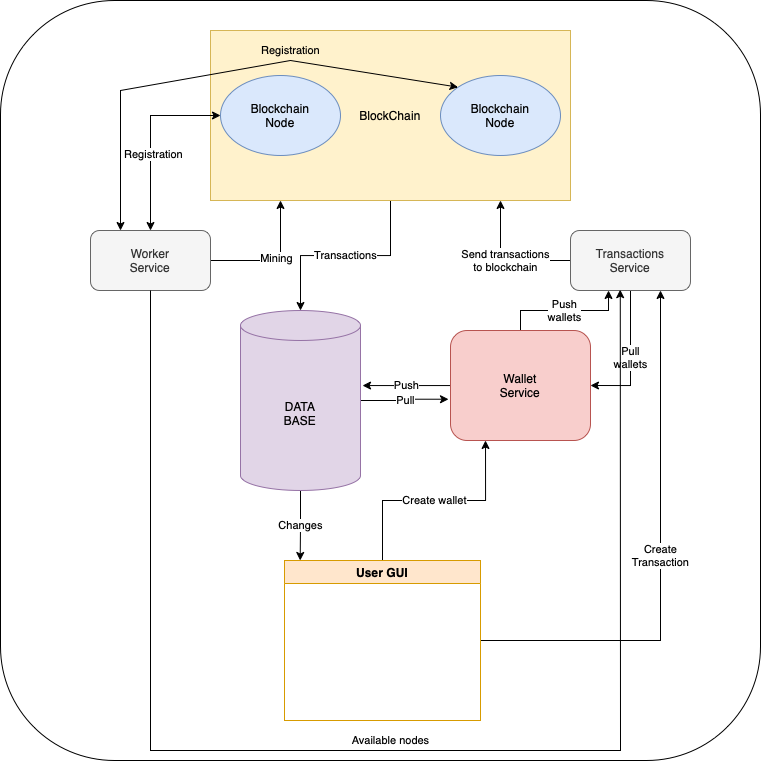

The diagram above was exported from draw.io. Its source (the exported page's mxGraphModel, read from the mxfile embedded in the PNG):
<mxGraphModel dx="1148" dy="782" grid="1" gridSize="10" guides="1" tooltips="1" connect="1" arrows="1" fold="1" page="1" pageScale="1" pageWidth="827" pageHeight="1169" math="0" shadow="0">
  <root>
    <mxCell id="0" />
    <mxCell id="1" parent="0" />
    <mxCell id="NR9u5ILIimB03pqNvdod-55" value="" style="rounded=1;whiteSpace=wrap;html=1;labelBackgroundColor=none;" vertex="1" parent="1">
      <mxGeometry x="30" y="50" width="760" height="760" as="geometry" />
    </mxCell>
    <mxCell id="NR9u5ILIimB03pqNvdod-25" value="Transactions" style="edgeStyle=orthogonalEdgeStyle;rounded=0;orthogonalLoop=1;jettySize=auto;html=1;" edge="1" parent="1" source="NR9u5ILIimB03pqNvdod-3" target="NR9u5ILIimB03pqNvdod-7">
      <mxGeometry relative="1" as="geometry" />
    </mxCell>
    <mxCell id="NR9u5ILIimB03pqNvdod-3" value="BlockChain" style="rounded=0;whiteSpace=wrap;html=1;fillColor=#fff2cc;strokeColor=#d6b656;" vertex="1" parent="1">
      <mxGeometry x="240" y="80" width="360" height="170" as="geometry" />
    </mxCell>
    <mxCell id="NR9u5ILIimB03pqNvdod-5" value="Blockchain&lt;br&gt;Node" style="ellipse;whiteSpace=wrap;html=1;fillColor=#dae8fc;strokeColor=#6c8ebf;" vertex="1" parent="1">
      <mxGeometry x="250" y="125" width="120" height="80" as="geometry" />
    </mxCell>
    <mxCell id="NR9u5ILIimB03pqNvdod-6" value="Blockchain&lt;br&gt;Node" style="ellipse;whiteSpace=wrap;html=1;fillColor=#dae8fc;strokeColor=#6c8ebf;" vertex="1" parent="1">
      <mxGeometry x="470" y="125" width="120" height="80" as="geometry" />
    </mxCell>
    <mxCell id="NR9u5ILIimB03pqNvdod-35" value="Changes" style="edgeStyle=orthogonalEdgeStyle;rounded=0;orthogonalLoop=1;jettySize=auto;html=1;entryX=0.08;entryY=0;entryDx=0;entryDy=0;entryPerimeter=0;" edge="1" parent="1" source="NR9u5ILIimB03pqNvdod-7" target="NR9u5ILIimB03pqNvdod-29">
      <mxGeometry relative="1" as="geometry" />
    </mxCell>
    <mxCell id="NR9u5ILIimB03pqNvdod-44" value="Pull" style="edgeStyle=orthogonalEdgeStyle;rounded=0;orthogonalLoop=1;jettySize=auto;html=1;entryX=-0.014;entryY=0.625;entryDx=0;entryDy=0;entryPerimeter=0;" edge="1" parent="1" source="NR9u5ILIimB03pqNvdod-7" target="NR9u5ILIimB03pqNvdod-14">
      <mxGeometry relative="1" as="geometry" />
    </mxCell>
    <mxCell id="NR9u5ILIimB03pqNvdod-7" value="DATA&lt;br&gt;BASE" style="shape=cylinder3;whiteSpace=wrap;html=1;boundedLbl=1;backgroundOutline=1;size=15;fillColor=#e1d5e7;strokeColor=#9673a6;" vertex="1" parent="1">
      <mxGeometry x="270" y="360" width="120" height="180" as="geometry" />
    </mxCell>
    <mxCell id="NR9u5ILIimB03pqNvdod-9" style="edgeStyle=orthogonalEdgeStyle;rounded=0;orthogonalLoop=1;jettySize=auto;html=1;" edge="1" parent="1" source="NR9u5ILIimB03pqNvdod-8">
      <mxGeometry relative="1" as="geometry">
        <mxPoint x="310" y="250" as="targetPoint" />
      </mxGeometry>
    </mxCell>
    <mxCell id="NR9u5ILIimB03pqNvdod-80" value="Mining" style="edgeLabel;html=1;align=center;verticalAlign=middle;resizable=0;points=[];" vertex="1" connectable="0" parent="NR9u5ILIimB03pqNvdod-9">
      <mxGeometry x="0.0172" y="3" relative="1" as="geometry">
        <mxPoint as="offset" />
      </mxGeometry>
    </mxCell>
    <mxCell id="NR9u5ILIimB03pqNvdod-8" value="Worker&lt;br&gt;Service" style="rounded=1;whiteSpace=wrap;html=1;fillColor=#f5f5f5;fontColor=#333333;strokeColor=#666666;" vertex="1" parent="1">
      <mxGeometry x="120" y="280" width="120" height="60" as="geometry" />
    </mxCell>
    <mxCell id="NR9u5ILIimB03pqNvdod-11" value="Send transactions&lt;br&gt;to blockchain" style="edgeStyle=orthogonalEdgeStyle;rounded=0;orthogonalLoop=1;jettySize=auto;html=1;" edge="1" parent="1" source="NR9u5ILIimB03pqNvdod-10">
      <mxGeometry relative="1" as="geometry">
        <mxPoint x="530" y="250" as="targetPoint" />
      </mxGeometry>
    </mxCell>
    <mxCell id="NR9u5ILIimB03pqNvdod-50" value="Pull&lt;br&gt;wallets" style="edgeStyle=orthogonalEdgeStyle;rounded=0;orthogonalLoop=1;jettySize=auto;html=1;entryX=1;entryY=0.5;entryDx=0;entryDy=0;" edge="1" parent="1" source="NR9u5ILIimB03pqNvdod-10" target="NR9u5ILIimB03pqNvdod-14">
      <mxGeometry relative="1" as="geometry" />
    </mxCell>
    <mxCell id="NR9u5ILIimB03pqNvdod-10" value="Transactions&lt;br&gt;Service" style="rounded=1;whiteSpace=wrap;html=1;fillColor=#f5f5f5;strokeColor=#666666;fontColor=#333333;" vertex="1" parent="1">
      <mxGeometry x="600" y="280" width="120" height="60" as="geometry" />
    </mxCell>
    <mxCell id="NR9u5ILIimB03pqNvdod-45" value="Push" style="edgeStyle=orthogonalEdgeStyle;rounded=0;orthogonalLoop=1;jettySize=auto;html=1;entryX=1.017;entryY=0.417;entryDx=0;entryDy=0;entryPerimeter=0;" edge="1" parent="1" source="NR9u5ILIimB03pqNvdod-14" target="NR9u5ILIimB03pqNvdod-7">
      <mxGeometry relative="1" as="geometry" />
    </mxCell>
    <mxCell id="NR9u5ILIimB03pqNvdod-51" value="Push&lt;br&gt;wallets" style="edgeStyle=orthogonalEdgeStyle;rounded=0;orthogonalLoop=1;jettySize=auto;html=1;entryX=0.317;entryY=1;entryDx=0;entryDy=0;entryPerimeter=0;" edge="1" parent="1" source="NR9u5ILIimB03pqNvdod-14" target="NR9u5ILIimB03pqNvdod-10">
      <mxGeometry relative="1" as="geometry" />
    </mxCell>
    <mxCell id="NR9u5ILIimB03pqNvdod-14" value="Wallet&lt;br&gt;Service" style="rounded=1;whiteSpace=wrap;html=1;fillColor=#f8cecc;strokeColor=#b85450;" vertex="1" parent="1">
      <mxGeometry x="480" y="380" width="140" height="110" as="geometry" />
    </mxCell>
    <mxCell id="NR9u5ILIimB03pqNvdod-31" value="Create wallet" style="edgeStyle=orthogonalEdgeStyle;rounded=0;orthogonalLoop=1;jettySize=auto;html=1;entryX=0.25;entryY=1;entryDx=0;entryDy=0;" edge="1" parent="1" source="NR9u5ILIimB03pqNvdod-29" target="NR9u5ILIimB03pqNvdod-14">
      <mxGeometry relative="1" as="geometry" />
    </mxCell>
    <mxCell id="NR9u5ILIimB03pqNvdod-34" value="Create&lt;br&gt;Transaction" style="edgeStyle=orthogonalEdgeStyle;rounded=0;orthogonalLoop=1;jettySize=auto;html=1;entryX=0.75;entryY=1;entryDx=0;entryDy=0;" edge="1" parent="1" source="NR9u5ILIimB03pqNvdod-29" target="NR9u5ILIimB03pqNvdod-10">
      <mxGeometry relative="1" as="geometry" />
    </mxCell>
    <mxCell id="NR9u5ILIimB03pqNvdod-29" value="User GUI" style="swimlane;fillColor=#ffe6cc;strokeColor=#d79b00;" vertex="1" parent="1">
      <mxGeometry x="314" y="610" width="196" height="160" as="geometry" />
    </mxCell>
    <mxCell id="NR9u5ILIimB03pqNvdod-71" value="" style="endArrow=classic;startArrow=classic;html=1;rounded=0;" edge="1" parent="1" target="NR9u5ILIimB03pqNvdod-5">
      <mxGeometry width="50" height="50" relative="1" as="geometry">
        <mxPoint x="180" y="280" as="sourcePoint" />
        <mxPoint x="190" y="280" as="targetPoint" />
        <Array as="points">
          <mxPoint x="180" y="165" />
        </Array>
      </mxGeometry>
    </mxCell>
    <mxCell id="NR9u5ILIimB03pqNvdod-72" value="Registration" style="edgeLabel;html=1;align=center;verticalAlign=middle;resizable=0;points=[];" vertex="1" connectable="0" parent="NR9u5ILIimB03pqNvdod-71">
      <mxGeometry x="-0.1745" y="-2" relative="1" as="geometry">
        <mxPoint as="offset" />
      </mxGeometry>
    </mxCell>
    <mxCell id="NR9u5ILIimB03pqNvdod-73" value="" style="endArrow=classic;startArrow=classic;html=1;rounded=0;exitX=0.25;exitY=0;exitDx=0;exitDy=0;entryX=0;entryY=0;entryDx=0;entryDy=0;" edge="1" parent="1" source="NR9u5ILIimB03pqNvdod-8" target="NR9u5ILIimB03pqNvdod-6">
      <mxGeometry width="50" height="50" relative="1" as="geometry">
        <mxPoint x="100" y="230" as="sourcePoint" />
        <mxPoint x="150" y="180" as="targetPoint" />
        <Array as="points">
          <mxPoint x="150" y="140" />
          <mxPoint x="320" y="110" />
        </Array>
      </mxGeometry>
    </mxCell>
    <mxCell id="NR9u5ILIimB03pqNvdod-75" value="Registration" style="edgeLabel;html=1;align=center;verticalAlign=middle;resizable=0;points=[];labelBackgroundColor=none;" vertex="1" connectable="0" parent="NR9u5ILIimB03pqNvdod-73">
      <mxGeometry x="0.4663" y="-2" relative="1" as="geometry">
        <mxPoint x="-41" y="-19" as="offset" />
      </mxGeometry>
    </mxCell>
    <mxCell id="NR9u5ILIimB03pqNvdod-77" value="Available nodes" style="endArrow=classic;html=1;rounded=0;exitX=0.5;exitY=1;exitDx=0;exitDy=0;entryX=0.414;entryY=0.986;entryDx=0;entryDy=0;entryPerimeter=0;" edge="1" parent="1" source="NR9u5ILIimB03pqNvdod-8" target="NR9u5ILIimB03pqNvdod-10">
      <mxGeometry x="0.0066" y="10" width="50" height="50" relative="1" as="geometry">
        <mxPoint x="155" y="510" as="sourcePoint" />
        <mxPoint x="205" y="460" as="targetPoint" />
        <Array as="points">
          <mxPoint x="180" y="800" />
          <mxPoint x="650" y="800" />
        </Array>
        <mxPoint as="offset" />
      </mxGeometry>
    </mxCell>
  </root>
</mxGraphModel>